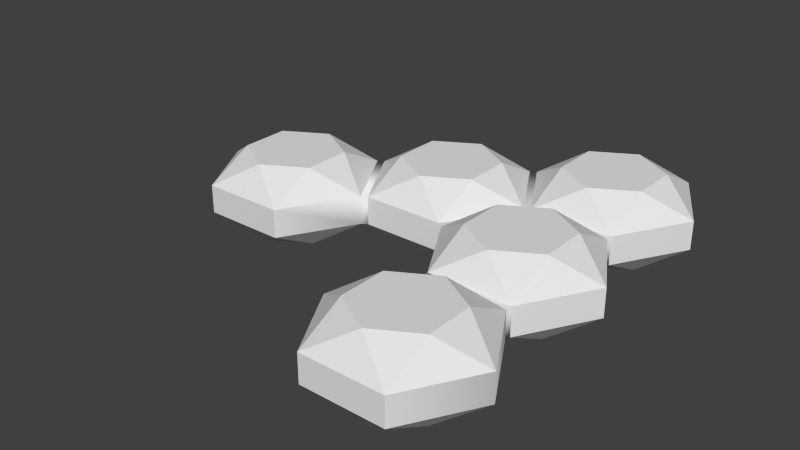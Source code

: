 # Source: 5-gem-arrow.blend  (saved by Blender 2.74.0; exported with 4.5.12 LTS)
import bpy
from mathutils import Matrix  # noqa: F401  (used for matrix-valued properties, if any)

bpy.ops.wm.read_factory_settings(use_empty=True)
scene = bpy.context.scene
scene.name = 'Scene'

# ---- collections
col_collection_1 = bpy.data.collections.new('Collection 1'); scene.collection.children.link(col_collection_1)

# ---- world
world_world = bpy.data.worlds.new('World'); scene.world = world_world
world_world.color = (0.05088, 0.05088, 0.05088)
world_world.use_sun_shadow = False
world_world.sun_shadow_jitter_overblur = 0.0
world_world.cycles.sampling_method = 'MANUAL'
world_world.cycles.sample_map_resolution = 256

# ---- meshes
me_gem_001 = bpy.data.meshes.new('Gem.001')
me_gem_001.from_pydata([(-1.114, 0.4742, 1.243), (-1.114, 0.4742, 0.6434), (-1.634, 0.4742, 0.3435), (-2.153, 0.4742, 0.6434), (-2.153, 0.4742, 1.243), (-1.634, 0.4742, 1.543), (-1.114, 0.156, 0.0433), (-1.114, -0.2, 0.0433), (-2.153, -0.2, 0.0433), (-2.153, 0.156, 0.0433), (-2.673, -0.2, 0.9433), (-2.673, 0.156, 0.9433), (-1.114, -0.2, 1.843), (-1.114, 0.156, 1.843), (-2.153, 0.156, 1.843), (-2.153, -0.2, 1.843), (-0.5946, 0.156, 0.9433), (-2.153, -0.5182, 1.243), (-2.153, -0.5182, 0.6434), (-1.634, -0.5182, 0.3435), (-1.114, -0.5182, 0.6434), (-1.114, -0.5182, 1.243), (-1.634, -0.5182, 1.543), (-0.5946, -0.2, 0.9433), (2.153, 0.4742, 3.13), (2.153, 0.4742, 2.53), (1.634, 0.4742, 2.23), (1.114, 0.4742, 2.53), (1.114, 0.4742, 3.13), (1.634, 0.4742, 3.43), (2.153, 0.156, 1.93), (2.153, -0.2, 1.93), (1.114, -0.2, 1.93), (1.114, 0.156, 1.93), (0.5946, -0.2, 2.83), (0.5946, 0.156, 2.83), (2.153, -0.2, 3.73), (2.153, 0.156, 3.73), (1.114, 0.156, 3.73), (1.114, -0.2, 3.73), (2.673, 0.156, 2.83), (1.114, -0.5182, 3.13), (1.114, -0.5182, 2.53), (1.634, -0.5182, 2.23), (2.153, -0.5182, 2.53), (2.153, -0.5182, 3.13), (1.634, -0.5182, 3.43), (2.673, -0.2, 2.83), (2.153, 0.4742, 1.243), (2.153, 0.4742, 0.6434), (1.634, 0.4742, 0.3435), (1.114, 0.4742, 0.6434), (1.114, 0.4742, 1.243), (1.634, 0.4742, 1.543), (2.153, 0.156, 0.0433), (2.153, -0.2, 0.0433), (1.114, -0.2, 0.0433), (1.114, 0.156, 0.0433), (0.5946, -0.2, 0.9433), (0.5946, 0.156, 0.9433), (2.153, -0.2, 1.843), (2.153, 0.156, 1.843), (1.114, 0.156, 1.843), (1.114, -0.2, 1.843), (2.673, 0.156, 0.9433), (2.673, -0.2, 0.9433), (1.114, -0.5182, 1.243), (1.114, -0.5182, 0.6434), (1.634, -0.5182, 0.3435), (2.153, -0.5182, 0.6434), (2.153, -0.5182, 1.243), (1.634, -0.5182, 1.543), (2.153, 0.4742, -0.6434), (2.153, 0.4742, -1.243), (1.634, 0.4742, -1.543), (1.114, 0.4742, -1.243), (1.114, 0.4742, -0.6434), (1.634, 0.4742, -0.3435), (2.153, 0.156, -1.843), (2.153, -0.2, -1.843), (1.114, -0.2, -1.843), (1.114, 0.156, -1.843), (0.5946, -0.2, -0.9433), (0.5946, 0.156, -0.9433), (2.153, -0.2, -0.0433), (2.153, 0.156, -0.0433), (1.114, 0.156, -0.0433), (1.114, -0.2, -0.0433), (2.673, 0.156, -0.9433), (2.673, -0.2, -0.9433), (1.114, -0.5182, -0.6434), (1.114, -0.5182, -1.243), (1.634, -0.5182, -1.543), (2.153, -0.5182, -1.243), (2.153, -0.5182, -0.6434), (1.634, -0.5182, -0.3435), (0.5195, 0.4742, 0.2999), (0.5195, 0.4742, -0.2999), (-2e-06, 0.4742, -0.5998), (-0.5195, 0.4742, -0.2999), (-0.5195, 0.4742, 0.2999), (2e-06, 0.4742, 0.5998), (0.5196, 0.156, -0.9), (0.5196, -0.2, -0.9), (-0.5196, -0.2, -0.9), (-0.5196, 0.156, -0.9), (-1.039, -0.2, -9.54e-10), (-1.039, 0.156, 9.54e-10), (0.5196, -0.2, 0.9), (0.5196, 0.156, 0.9), (-0.5196, 0.156, 0.9), (-0.5196, -0.2, 0.9), (1.039, 0.156, 9.54e-10), (1.039, -0.2, -9.54e-10), (-0.5195, -0.5182, 0.2999), (-0.5195, -0.5182, -0.2999), (2e-06, -0.5182, -0.5998), (0.5195, -0.5182, -0.2999), (0.5195, -0.5182, 0.2999), (-2e-06, -0.5182, 0.5998)], [], [(0, 1, 2, 3, 4, 5), (6, 7, 8, 9), (9, 8, 10, 11), (12, 13, 14, 15), (9, 3, 2), (11, 14, 4), (1, 0, 16), (14, 5, 4), (6, 9, 2), (16, 6, 1), (1, 6, 2), (9, 11, 3), (13, 16, 0), (4, 3, 11), (14, 13, 5), (0, 5, 13), (17, 18, 19, 20, 21, 22), (15, 14, 11, 10), (7, 20, 19), (23, 12, 21), (18, 17, 10), (12, 22, 21), (8, 7, 19), (10, 8, 18), (18, 8, 19), (7, 23, 20), (15, 10, 17), (21, 20, 23), (12, 15, 22), (17, 22, 15), (16, 110, 107, 6), (23, 16, 13, 12), (24, 25, 26, 27, 28, 29), (23, 111, 110, 16), (33, 32, 34, 35), (36, 37, 38, 39), (33, 27, 26), (35, 38, 28), (25, 24, 40), (38, 29, 28), (30, 33, 26), (40, 30, 25), (25, 30, 26), (33, 35, 27), (37, 40, 24), (28, 27, 35), (38, 37, 29), (24, 29, 37), (41, 42, 43, 44, 45, 46), (39, 38, 35, 34), (31, 44, 43), (47, 36, 45), (42, 41, 34), (36, 46, 45), (32, 31, 43), (34, 32, 42), (42, 32, 43), (31, 47, 44), (39, 34, 41), (45, 44, 47), (36, 39, 46), (41, 46, 39), (47, 31, 30, 40), (47, 40, 37, 36), (48, 49, 50, 51, 52, 53), (57, 54, 85, 86), (59, 109, 108, 58), (33, 30, 61, 62), (57, 51, 50), (64, 65, 55, 54), (60, 65, 64, 61), (59, 62, 52), (49, 48, 64), (62, 53, 52), (54, 57, 50), (64, 54, 49), (49, 54, 50), (57, 59, 51), (61, 64, 48), (52, 51, 59), (62, 61, 53), (48, 53, 61), (66, 67, 68, 69, 70, 71), (63, 62, 59, 58), (55, 69, 68), (65, 60, 70), (67, 66, 58), (60, 71, 70), (56, 55, 68), (58, 56, 67), (67, 56, 68), (55, 65, 69), (63, 58, 66), (70, 69, 65), (60, 63, 71), (66, 71, 63), (72, 73, 74, 75, 76, 77), (78, 79, 80, 81), (81, 80, 82, 83), (54, 55, 84, 85), (81, 75, 74), (88, 89, 79, 78), (84, 89, 88, 85), (83, 86, 76), (73, 72, 88), (86, 77, 76), (78, 81, 74), (88, 78, 73), (73, 78, 74), (81, 83, 75), (85, 88, 72), (76, 75, 83), (86, 85, 77), (72, 77, 85), (90, 91, 92, 93, 94, 95), (79, 93, 92), (89, 84, 94), (91, 90, 82), (84, 95, 94), (80, 79, 92), (82, 80, 91), (91, 80, 92), (79, 89, 93), (87, 82, 90), (94, 93, 89), (84, 87, 95), (90, 95, 87), (96, 97, 98, 99, 100, 101), (102, 103, 104, 105), (105, 104, 106, 107), (108, 109, 110, 111), (105, 99, 98), (57, 112, 109, 59), (107, 110, 100), (97, 96, 112), (110, 101, 100), (102, 105, 98), (112, 102, 97), (97, 102, 98), (105, 107, 99), (109, 112, 96), (100, 99, 107), (110, 109, 101), (96, 101, 109), (114, 115, 116, 117, 118, 119), (30, 31, 60, 61), (103, 117, 116), (113, 108, 118), (115, 114, 106), (108, 119, 118), (104, 103, 116), (106, 104, 115), (115, 104, 116), (103, 113, 117), (111, 106, 114), (118, 117, 113), (108, 111, 119), (114, 119, 111), (86, 83, 102, 112), (87, 56, 113), (87, 113, 103, 82), (82, 103, 102, 83), (56, 58, 108, 113), (56, 87, 84, 55), (86, 112, 57), (32, 33, 62, 63), (6, 107, 106, 7), (32, 63, 60, 31), (23, 7, 106, 111)])
me_gem_001.polygons.foreach_set('use_smooth', [1, 1, 1, 1, 1, 1, 1, 1, 1, 1, 1, 1, 1, 1, 1, 1, 1, 1, 1, 1, 1, 1, 1, 1, 1, 1, 1, 1, 1, 1, 1, 1, 1, 1, 1, 1, 1, 1, 1, 1, 1, 1, 1, 1, 1, 1, 1, 1, 1, 1, 1, 1, 1, 1, 1, 1, 1, 1, 1, 1, 1, 1, 1, 1, 1, 1, 1, 1, 1, 1, 1, 1, 1, 1, 1, 1, 1, 1, 1, 1, 1, 1, 1, 1, 1, 1, 1, 1, 1, 1, 1, 1, 1, 1, 1, 1, 1, 1, 1, 1, 1, 1, 1, 1, 1, 1, 1, 1, 1, 1, 1, 1, 1, 1, 1, 1, 1, 1, 1, 1, 1, 1, 1, 1, 1, 1, 1, 1, 1, 1, 1, 1, 1, 1, 1, 1, 1, 1, 1, 1, 1, 1, 1, 1, 1, 1, 1, 1, 1, 1, 1, 1, 1, 1, 1, 1, 1, 1, 1, 1, 1, 1, 1, 1, 0, 1, 1, 1, 1])
_k = set([(0, 1), (0, 5), (0, 13), (0, 16), (1, 2), (1, 6), (1, 16), (2, 3), (2, 6), (2, 9), (3, 4), (3, 9), (3, 11), (4, 5), (4, 11), (4, 14), (5, 13), (5, 14), (6, 7), (6, 9), (6, 16), (7, 8), (7, 19), (7, 20), (7, 23), (8, 9), (8, 10), (8, 18), (8, 19), (9, 11), (10, 11), (10, 15), (10, 17), (10, 18), (11, 14), (12, 13), (12, 15), (12, 21), (12, 22), (12, 23), (13, 14), (13, 16), (14, 15), (15, 17), (15, 22), (17, 18), (17, 22), (18, 19), (19, 20), (20, 21), (20, 23), (21, 22), (21, 23), (24, 25), (24, 29), (24, 37), (24, 40), (25, 26), (25, 30), (25, 40), (26, 27), (26, 30), (26, 33), (27, 28), (27, 33), (27, 35), (28, 29), (28, 35), (28, 38), (29, 37), (29, 38), (30, 31), (30, 33), (30, 40), (31, 32), (31, 43), (31, 44), (31, 47), (32, 33), (32, 34), (32, 42), (32, 43), (33, 35), (34, 35), (34, 39), (34, 41), (34, 42), (35, 38), (36, 37), (36, 39), (36, 45), (36, 46), (36, 47), (37, 38), (37, 40), (38, 39), (39, 41), (39, 46), (41, 42), (41, 46), (42, 43), (43, 44), (44, 45), (44, 47), (45, 46), (45, 47), (48, 49), (48, 53), (48, 61), (48, 64), (49, 50), (49, 54), (49, 64), (50, 51), (50, 54), (50, 57), (51, 52), (51, 57), (51, 59), (52, 53), (52, 59), (52, 62), (53, 61), (53, 62), (54, 55), (54, 57), (54, 64), (55, 56), (55, 65), (55, 68), (55, 69), (56, 58), (56, 67), (56, 68), (57, 59), (58, 59), (58, 63), (58, 66), (58, 67), (59, 62), (60, 61), (60, 63), (60, 65), (60, 70), (60, 71), (61, 62), (61, 64), (62, 63), (63, 66), (63, 71), (64, 65), (65, 69), (65, 70), (66, 67), (66, 71), (67, 68), (68, 69), (69, 70), (70, 71), (72, 73), (72, 77), (72, 85), (72, 88), (73, 74), (73, 78), (73, 88), (74, 75), (74, 78), (74, 81), (75, 76), (75, 81), (75, 83), (76, 77), (76, 83), (76, 86), (77, 85), (77, 86), (78, 79), (78, 81), (78, 88), (79, 80), (79, 89), (79, 92), (79, 93), (80, 81), (80, 82), (80, 91), (80, 92), (81, 83), (82, 83), (82, 87), (82, 90), (82, 91), (83, 86), (84, 85), (84, 87), (84, 89), (84, 94), (84, 95), (85, 86), (85, 88), (87, 90), (87, 95), (88, 89), (89, 93), (89, 94), (90, 91), (90, 95), (91, 92), (92, 93), (93, 94), (94, 95), (96, 97), (96, 101), (96, 109), (96, 112), (97, 98), (97, 102), (97, 112), (98, 99), (98, 102), (98, 105), (99, 100), (99, 105), (99, 107), (100, 101), (100, 107), (100, 110), (101, 109), (101, 110), (102, 103), (102, 105), (102, 112), (103, 104), (103, 113), (103, 116), (103, 117), (104, 105), (104, 106), (104, 115), (104, 116), (105, 107), (106, 107), (106, 111), (106, 114), (106, 115), (107, 110), (108, 109), (108, 111), (108, 113), (108, 118), (108, 119), (109, 110), (109, 112), (110, 111), (111, 114), (111, 119), (113, 117), (113, 118), (114, 115), (114, 119), (115, 116), (116, 117), (117, 118), (118, 119)])
me_gem_001.attributes.new('sharp_edge', 'BOOLEAN', 'EDGE').data.foreach_set('value', [ (min(e.vertices), max(e.vertices)) in _k for e in me_gem_001.edges])
me_gem_001.use_remesh_preserve_volume = False
me_gem_001.use_remesh_preserve_attributes = False
me_gem_001.use_mirror_vertex_groups = False
me_gem_001.update()
me_gem_001.normals_split_custom_set([tuple(v) for v in zip(*[iter([0.0, 1.0, 0.0, 0.0, 1.0, 0.0, 0.0, 1.0, 0.0, 0.0, 1.0, 0.0, 0.0, 1.0, 0.0, 0.0, 1.0, 0.0, 0.0, 0.0, -1.0, 0.0, 0.0, -1.0, 0.0, 0.0, -1.0, 0.0, 0.0, -1.0, -0.866, 0.0, -0.5, -0.866, 0.0, -0.5, -0.866, 0.0, -0.5, -0.866, 0.0, -0.5, 0.0, 0.0, 1.0, 0.0, 0.0, 1.0, 0.0, 0.0, 1.0, 0.0, 0.0, 1.0, -0.2611, 0.8529, -0.4522, -0.2611, 0.8529, -0.4522, -0.2611, 0.8529, -0.4522, -0.63, 0.6862, 0.3637, -0.63, 0.6862, 0.3637, -0.63, 0.6862, 0.3637, 0.5221, 0.8529, -1.712e-06, 0.5221, 0.8529, -1.712e-06, 0.5221, 0.8529, -1.712e-06, -0.2611, 0.8529, 0.4522, -0.2611, 0.8529, 0.4522, -0.2611, 0.8529, 0.4522, 0.0, 0.6862, -0.7274, 0.0, 0.6862, -0.7274, 0.0, 0.6862, -0.7274, 0.63, 0.6862, -0.3637, 0.63, 0.6862, -0.3637, 0.63, 0.6862, -0.3637, 0.2611, 0.8529, -0.4522, 0.2611, 0.8529, -0.4522, 0.2611, 0.8529, -0.4522, -0.63, 0.6862, -0.3637, -0.63, 0.6862, -0.3637, -0.63, 0.6862, -0.3637, 0.63, 0.6862, 0.3637, 0.63, 0.6862, 0.3637, 0.63, 0.6862, 0.3637, -0.5221, 0.8529, 1.875e-06, -0.5221, 0.8529, 1.875e-06, -0.5221, 0.8529, 1.875e-06, 0.0, 0.6862, 0.7274, 0.0, 0.6862, 0.7274, 0.0, 0.6862, 0.7274, 0.2611, 0.8529, 0.4522, 0.2611, 0.8529, 0.4522, 0.2611, 0.8529, 0.4522, 0.0, -1.0, 0.0, 0.0, -1.0, 0.0, 0.0, -1.0, 0.0, 0.0, -1.0, 0.0, 0.0, -1.0, 0.0, 0.0, -1.0, 0.0, -0.866, 0.0, 0.5, -0.866, 0.0, 0.5, -0.866, 0.0, 0.5, -0.866, 0.0, 0.5, 0.2611, -0.8529, -0.4522, 0.2611, -0.8529, -0.4522, 0.2611, -0.8529, -0.4522, 0.63, -0.6862, 0.3637, 0.63, -0.6862, 0.3637, 0.63, -0.6862, 0.3637, -0.5221, -0.8529, -1.875e-06, -0.5221, -0.8529, -1.875e-06, -0.5221, -0.8529, -1.875e-06, 0.2611, -0.8529, 0.4522, 0.2611, -0.8529, 0.4522, 0.2611, -0.8529, 0.4522, 0.0, -0.6862, -0.7274, 0.0, -0.6862, -0.7274, 0.0, -0.6862, -0.7274, -0.63, -0.6862, -0.3637, -0.63, -0.6862, -0.3637, -0.63, -0.6862, -0.3637, -0.2611, -0.8529, -0.4522, -0.2611, -0.8529, -0.4522, -0.2611, -0.8529, -0.4522, 0.63, -0.6862, -0.3637, 0.63, -0.6862, -0.3637, 0.63, -0.6862, -0.3637, -0.63, -0.6862, 0.3637, -0.63, -0.6862, 0.3637, -0.63, -0.6862, 0.3637, 0.5221, -0.8529, 1.712e-06, 0.5221, -0.8529, 1.712e-06, 0.5221, -0.8529, 1.712e-06, 0.0, -0.6862, 0.7274, 0.0, -0.6862, 0.7274, 0.0, -0.6862, 0.7274, -0.2611, -0.8529, 0.4522, -0.2611, -0.8529, 0.4522, -0.2611, -0.8529, 0.4522, 0.628, 0.4597, 0.628, 0.3536, 0.7071, 0.6124, -0.3536, 0.7071, -0.6124, -0.3536, 0.7071, -0.6124, 0.628, -0.4597, 0.628, 0.628, 0.4597, 0.628, 0.866, 1.128e-06, 0.5, 0.866, 1.128e-06, 0.5, 0.0, 1.0, 1.594e-08, 0.0, 1.0, 1.594e-08, 0.0, 1.0, 1.594e-08, 0.0, 1.0, 1.594e-08, 0.0, 1.0, 1.594e-08, 0.0, 1.0, 1.594e-08, 0.628, -0.4597, 0.628, 0.3536, -0.7071, 0.6124, 0.3536, 0.7071, 0.6124, 0.628, 0.4597, 0.628, -0.866, 0.0, -0.5, -0.866, 0.0, -0.5, -0.866, 0.0, -0.5, -0.866, 0.0, -0.5, 0.0, 0.0, 1.0, 0.0, 0.0, 1.0, 0.0, 0.0, 1.0, 0.0, 0.0, 1.0, -0.2611, 0.8529, -0.4522, -0.2611, 0.8529, -0.4522, -0.2611, 0.8529, -0.4522, -0.63, 0.6862, 0.3637, -0.63, 0.6862, 0.3637, -0.63, 0.6862, 0.3637, 0.5221, 0.8529, -1.712e-06, 0.5221, 0.8529, -1.712e-06, 0.5221, 0.8529, -1.712e-06, -0.2611, 0.8529, 0.4522, -0.2611, 0.8529, 0.4522, -0.2611, 0.8529, 0.4522, 0.0, 0.6862, -0.7274, 0.0, 0.6862, -0.7274, 0.0, 0.6862, -0.7274, 0.63, 0.6862, -0.3637, 0.63, 0.6862, -0.3637, 0.63, 0.6862, -0.3637, 0.2611, 0.8529, -0.4522, 0.2611, 0.8529, -0.4522, 0.2611, 0.8529, -0.4522, -0.63, 0.6862, -0.3637, -0.63, 0.6862, -0.3637, -0.63, 0.6862, -0.3637, 0.63, 0.6862, 0.3637, 0.63, 0.6862, 0.3637, 0.63, 0.6862, 0.3637, -0.5221, 0.8529, 1.712e-06, -0.5221, 0.8529, 1.712e-06, -0.5221, 0.8529, 1.712e-06, 0.0, 0.6862, 0.7274, 0.0, 0.6862, 0.7274, 0.0, 0.6862, 0.7274, 0.2611, 0.8529, 0.4522, 0.2611, 0.8529, 0.4522, 0.2611, 0.8529, 0.4522, 0.0, -1.0, 0.0, 0.0, -1.0, 0.0, 0.0, -1.0, 0.0, 0.0, -1.0, 0.0, 0.0, -1.0, 0.0, 0.0, -1.0, 0.0, -0.866, 0.0, 0.5, -0.866, 0.0, 0.5, -0.866, 0.0, 0.5, -0.866, 0.0, 0.5, 0.2611, -0.8529, -0.4522, 0.2611, -0.8529, -0.4522, 0.2611, -0.8529, -0.4522, 0.63, -0.6862, 0.3637, 0.63, -0.6862, 0.3637, 0.63, -0.6862, 0.3637, -0.5221, -0.8529, -1.794e-06, -0.5221, -0.8529, -1.794e-06, -0.5221, -0.8529, -1.794e-06, 0.2611, -0.8529, 0.4522, 0.2611, -0.8529, 0.4522, 0.2611, -0.8529, 0.4522, 0.0, -0.6862, -0.7274, 0.0, -0.6862, -0.7274, 0.0, -0.6862, -0.7274, -0.63, -0.6862, -0.3637, -0.63, -0.6862, -0.3637, -0.63, -0.6862, -0.3637, -0.2611, -0.8529, -0.4522, -0.2611, -0.8529, -0.4522, -0.2611, -0.8529, -0.4522, 0.63, -0.6862, -0.3637, 0.63, -0.6862, -0.3637, 0.63, -0.6862, -0.3637, -0.63, -0.6862, 0.3637, -0.63, -0.6862, 0.3637, -0.63, -0.6862, 0.3637, 0.5221, -0.8529, 1.631e-06, 0.5221, -0.8529, 1.631e-06, 0.5221, -0.8529, 1.631e-06, 0.0, -0.6862, 0.7274, 0.0, -0.6862, 0.7274, 0.0, -0.6862, 0.7274, -0.2611, -0.8529, 0.4522, -0.2611, -0.8529, 0.4522, -0.2611, -0.8529, 0.4522, 1.0, 1.86e-06, 1.972e-07, 0.866, 1.933e-06, -0.5, 0.866, 1.933e-06, -0.5, 1.0, 1.86e-06, 1.972e-07, 1.0, 1.86e-06, 1.972e-07, 1.0, 1.86e-06, 1.972e-07, 0.866, 1.289e-06, 0.5, 0.866, 1.289e-06, 0.5, 0.0, 1.0, 0.0, 0.0, 1.0, 0.0, 0.0, 1.0, 0.0, 0.0, 1.0, 0.0, 0.0, 1.0, 0.0, 0.0, 1.0, 0.0, 0.0, 1.0, -6.623e-07, 0.7071, 0.7071, -2.415e-06, 0.7071, 0.7071, -2.415e-06, 0.0, 1.0, -6.623e-07, -0.3536, 0.7071, 0.6124, -0.3536, 0.7071, 0.6124, -0.3536, -0.7071, 0.6124, -0.3536, -0.7071, 0.6124, -0.7071, 0.7071, -1.04e-06, 0.7071, 0.7071, 8.693e-06, 0.7071, 0.7071, 8.693e-06, -0.7071, 0.7071, -1.04e-06, -0.2611, 0.8529, -0.4522, -0.2611, 0.8529, -0.4522, -0.2611, 0.8529, -0.4522, 0.866, 2.578e-06, -0.5, 0.866, 2.578e-06, -0.5, 0.866, 2.578e-06, -0.5, 0.866, 2.578e-06, -0.5, 0.866, 6.444e-07, 0.5, 0.866, 6.444e-07, 0.5, 0.866, 6.444e-07, 0.5, 0.866, 6.444e-07, 0.5, -0.63, 0.6862, 0.3637, -0.63, 0.6862, 0.3637, -0.63, 0.6862, 0.3637, 0.5221, 0.8529, -1.631e-06, 0.5221, 0.8529, -1.631e-06, 0.5221, 0.8529, -1.631e-06, -0.2611, 0.8529, 0.4522, -0.2611, 0.8529, 0.4522, -0.2611, 0.8529, 0.4522, 0.0, 0.6862, -0.7274, 0.0, 0.6862, -0.7274, 0.0, 0.6862, -0.7274, 0.63, 0.6862, -0.3637, 0.63, 0.6862, -0.3637, 0.63, 0.6862, -0.3637, 0.2611, 0.8529, -0.4522, 0.2611, 0.8529, -0.4522, 0.2611, 0.8529, -0.4522, -0.63, 0.6862, -0.3637, -0.63, 0.6862, -0.3637, -0.63, 0.6862, -0.3637, 0.63, 0.6862, 0.3637, 0.63, 0.6862, 0.3637, 0.63, 0.6862, 0.3637, -0.5221, 0.8529, 1.712e-06, -0.5221, 0.8529, 1.712e-06, -0.5221, 0.8529, 1.712e-06, 0.0, 0.6862, 0.7274, 0.0, 0.6862, 0.7274, 0.0, 0.6862, 0.7274, 0.2611, 0.8529, 0.4522, 0.2611, 0.8529, 0.4522, 0.2611, 0.8529, 0.4522, 0.0, -1.0, 0.0, 0.0, -1.0, 0.0, 0.0, -1.0, 0.0, 0.0, -1.0, 0.0, 0.0, -1.0, 0.0, 0.0, -1.0, 0.0, -0.866, 0.0, 0.5, -0.866, 0.0, 0.5, -0.866, 0.0, 0.5, -0.866, 0.0, 0.5, 0.2611, -0.8529, -0.4522, 0.2611, -0.8529, -0.4522, 0.2611, -0.8529, -0.4522, 0.63, -0.6862, 0.3637, 0.63, -0.6862, 0.3637, 0.63, -0.6862, 0.3637, -0.5221, -0.8529, -1.631e-06, -0.5221, -0.8529, -1.631e-06, -0.5221, -0.8529, -1.631e-06, 0.2611, -0.8529, 0.4522, 0.2611, -0.8529, 0.4522, 0.2611, -0.8529, 0.4522, 0.0, -0.6862, -0.7274, 0.0, -0.6862, -0.7274, 0.0, -0.6862, -0.7274, -0.63, -0.6862, -0.3637, -0.63, -0.6862, -0.3637, -0.63, -0.6862, -0.3637, -0.2611, -0.8529, -0.4522, -0.2611, -0.8529, -0.4522, -0.2611, -0.8529, -0.4522, 0.63, -0.6862, -0.3637, 0.63, -0.6862, -0.3637, 0.63, -0.6862, -0.3637, -0.63, -0.6862, 0.3637, -0.63, -0.6862, 0.3637, -0.63, -0.6862, 0.3637, 0.5221, -0.8529, 1.631e-06, 0.5221, -0.8529, 1.631e-06, 0.5221, -0.8529, 1.631e-06, 0.0, -0.6862, 0.7274, 0.0, -0.6862, 0.7274, 0.0, -0.6862, 0.7274, -0.2611, -0.8529, 0.4522, -0.2611, -0.8529, 0.4522, -0.2611, -0.8529, 0.4522, 0.0, 1.0, 0.0, 0.0, 1.0, 0.0, 0.0, 1.0, 0.0, 0.0, 1.0, 0.0, 0.0, 1.0, 0.0, 0.0, 1.0, 0.0, 0.0, 0.0, -1.0, 0.0, 0.0, -1.0, 0.0, 0.0, -1.0, 0.0, 0.0, -1.0, -0.866, 0.0, -0.5, -0.866, 0.0, -0.5, -0.866, 0.0, -0.5, -0.866, 0.0, -0.5, 0.7071, 0.7071, -2.415e-06, 0.7071, -0.7071, -1.759e-06, 0.7071, -0.7071, -1.759e-06, 0.7071, 0.7071, -2.415e-06, -0.2611, 0.8529, -0.4522, -0.2611, 0.8529, -0.4522, -0.2611, 0.8529, -0.4522, 0.866, 2.578e-06, -0.5, 0.866, 2.578e-06, -0.5, 0.866, 2.578e-06, -0.5, 0.866, 2.578e-06, -0.5, 0.866, 1.289e-06, 0.5, 0.866, 1.289e-06, 0.5, 0.866, 1.289e-06, 0.5, 0.866, 1.289e-06, 0.5, -0.63, 0.6862, 0.3637, -0.63, 0.6862, 0.3637, -0.63, 0.6862, 0.3637, 0.5221, 0.8529, -1.631e-06, 0.5221, 0.8529, -1.631e-06, 0.5221, 0.8529, -1.631e-06, -0.2611, 0.8529, 0.4522, -0.2611, 0.8529, 0.4522, -0.2611, 0.8529, 0.4522, 0.0, 0.6862, -0.7274, 0.0, 0.6862, -0.7274, 0.0, 0.6862, -0.7274, 0.63, 0.6862, -0.3637, 0.63, 0.6862, -0.3637, 0.63, 0.6862, -0.3637, 0.2611, 0.8529, -0.4522, 0.2611, 0.8529, -0.4522, 0.2611, 0.8529, -0.4522, -0.63, 0.6862, -0.3637, -0.63, 0.6862, -0.3637, -0.63, 0.6862, -0.3637, 0.63, 0.6862, 0.3637, 0.63, 0.6862, 0.3637, 0.63, 0.6862, 0.3637, -0.5221, 0.8529, 1.712e-06, -0.5221, 0.8529, 1.712e-06, -0.5221, 0.8529, 1.712e-06, 0.0, 0.6862, 0.7274, 0.0, 0.6862, 0.7274, 0.0, 0.6862, 0.7274, 0.2611, 0.8529, 0.4522, 0.2611, 0.8529, 0.4522, 0.2611, 0.8529, 0.4522, 0.0, -1.0, 0.0, 0.0, -1.0, 0.0, 0.0, -1.0, 0.0, 0.0, -1.0, 0.0, 0.0, -1.0, 0.0, 0.0, -1.0, 0.0, 0.2611, -0.8529, -0.4522, 0.2611, -0.8529, -0.4522, 0.2611, -0.8529, -0.4522, 0.63, -0.6862, 0.3637, 0.63, -0.6862, 0.3637, 0.63, -0.6862, 0.3637, -0.5221, -0.8529, -1.631e-06, -0.5221, -0.8529, -1.631e-06, -0.5221, -0.8529, -1.631e-06, 0.2611, -0.8529, 0.4522, 0.2611, -0.8529, 0.4522, 0.2611, -0.8529, 0.4522, 0.0, -0.6862, -0.7274, 0.0, -0.6862, -0.7274, 0.0, -0.6862, -0.7274, -0.63, -0.6862, -0.3637, -0.63, -0.6862, -0.3637, -0.63, -0.6862, -0.3637, -0.2611, -0.8529, -0.4522, -0.2611, -0.8529, -0.4522, -0.2611, -0.8529, -0.4522, 0.63, -0.6862, -0.3637, 0.63, -0.6862, -0.3637, 0.63, -0.6862, -0.3637, -0.63, -0.6862, 0.3637, -0.63, -0.6862, 0.3637, -0.63, -0.6862, 0.3637, 0.5221, -0.8529, 1.631e-06, 0.5221, -0.8529, 1.631e-06, 0.5221, -0.8529, 1.631e-06, 0.0, -0.6862, 0.7274, 0.0, -0.6862, 0.7274, 0.0, -0.6862, 0.7274, -0.2611, -0.8529, 0.4522, -0.2611, -0.8529, 0.4522, -0.2611, -0.8529, 0.4522, 0.0, 1.0, 0.0, 0.0, 1.0, 0.0, 0.0, 1.0, 0.0, 0.0, 1.0, 0.0, 0.0, 1.0, 0.0, 0.0, 1.0, 0.0, 0.0, 0.0, -1.0, 0.0, 0.0, -1.0, 0.0, 0.0, -1.0, 0.0, 0.0, -1.0, -0.866, 5.359e-09, -0.5, -0.866, 5.359e-09, -0.5, -0.866, 5.359e-09, -0.5, -0.866, 5.359e-09, -0.5, 0.0, 0.0, 1.0, 0.0, 0.0, 1.0, 0.0, 0.0, 1.0, 0.0, 0.0, 1.0, -0.2611, 0.8529, -0.4522, -0.2611, 0.8529, -0.4522, -0.2611, 0.8529, -0.4522, -1.192e-06, 1.0, -7.244e-07, -1.192e-06, 1.0, -7.244e-07, -0.3536, 0.7071, 0.6124, -0.3536, 0.7071, 0.6124, -0.63, 0.6862, 0.3637, -0.63, 0.6862, 0.3637, -0.63, 0.6862, 0.3637, 0.5221, 0.8529, -1.712e-06, 0.5221, 0.8529, -1.712e-06, 0.5221, 0.8529, -1.712e-06, -0.2611, 0.8529, 0.4522, -0.2611, 0.8529, 0.4522, -0.2611, 0.8529, 0.4522, 0.0, 0.6862, -0.7274, 0.0, 0.6862, -0.7274, 0.0, 0.6862, -0.7274, 0.63, 0.6862, -0.3637, 0.63, 0.6862, -0.3637, 0.63, 0.6862, -0.3637, 0.2611, 0.8529, -0.4522, 0.2611, 0.8529, -0.4522, 0.2611, 0.8529, -0.4522, -0.63, 0.6862, -0.3637, -0.63, 0.6862, -0.3637, -0.63, 0.6862, -0.3637, 0.63, 0.6862, 0.3637, 0.63, 0.6862, 0.3637, 0.63, 0.6862, 0.3637, -0.5221, 0.8529, 1.712e-06, -0.5221, 0.8529, 1.712e-06, -0.5221, 0.8529, 1.712e-06, 0.0, 0.6862, 0.7274, 0.0, 0.6862, 0.7274, 0.0, 0.6862, 0.7274, 0.2611, 0.8529, 0.4522, 0.2611, 0.8529, 0.4522, 0.2611, 0.8529, 0.4522, 0.0, -1.0, 0.0, 0.0, -1.0, 0.0, 0.0, -1.0, 0.0, 0.0, -1.0, 0.0, 0.0, -1.0, 0.0, 0.0, -1.0, 0.0, 0.7071, 0.7071, 8.693e-06, 0.7071, -0.7071, -6.726e-07, 0.7071, -0.7071, -6.725e-07, 0.7071, 0.7071, 8.693e-06, 0.2611, -0.8529, -0.4522, 0.2611, -0.8529, -0.4522, 0.2611, -0.8529, -0.4522, 0.63, -0.6862, 0.3637, 0.63, -0.6862, 0.3637, 0.63, -0.6862, 0.3637, -0.5221, -0.8529, -1.712e-06, -0.5221, -0.8529, -1.712e-06, -0.5221, -0.8529, -1.712e-06, 0.2611, -0.8529, 0.4522, 0.2611, -0.8529, 0.4522, 0.2611, -0.8529, 0.4522, 0.0, -0.6862, -0.7274, 0.0, -0.6862, -0.7274, 0.0, -0.6862, -0.7274, -0.63, -0.6862, -0.3637, -0.63, -0.6862, -0.3637, -0.63, -0.6862, -0.3637, -0.2611, -0.8529, -0.4522, -0.2611, -0.8529, -0.4522, -0.2611, -0.8529, -0.4522, 0.63, -0.6862, -0.3637, 0.63, -0.6862, -0.3637, 0.63, -0.6862, -0.3637, -0.63, -0.6862, 0.3637, -0.63, -0.6862, 0.3637, -0.63, -0.6862, 0.3637, 0.5221, -0.8529, 1.712e-06, 0.5221, -0.8529, 1.712e-06, 0.5221, -0.8529, 1.712e-06, 0.0, -0.6862, 0.7274, 0.0, -0.6862, 0.7274, 0.0, -0.6862, 0.7274, -0.2611, -0.8529, 0.4522, -0.2611, -0.8529, 0.4522, -0.2611, -0.8529, 0.4522, -7.451e-07, 1.0, 4.139e-07, -0.3536, 0.7071, -0.6124, -0.3536, 0.7071, -0.6124, -7.451e-07, 1.0, 4.139e-07, 4.719e-07, -1.0, 1.185e-07, 6.102e-07, -1.0, 4.29e-07, 8.338e-07, -1.0, 2.055e-07, 4.719e-07, -1.0, 1.185e-07, 8.338e-07, -1.0, 2.055e-07, -0.3536, -0.7071, -0.6124, -0.3536, -0.7071, -0.6124, -0.3536, -0.7071, -0.6124, -0.3536, -0.7071, -0.6124, -0.3536, 0.7071, -0.6124, -0.3536, 0.7071, -0.6124, 6.102e-07, -1.0, 4.29e-07, -0.3536, -0.7071, 0.6124, -0.3536, -0.7071, 0.6124, 8.338e-07, -1.0, 2.055e-07, 6.102e-07, -1.0, 4.29e-07, 4.719e-07, -1.0, 1.185e-07, 0.7071, -0.7071, -1.759e-06, 0.7071, -0.7071, -1.759e-06, -1.291e-06, 1.0, -5.735e-07, -1.291e-06, 1.0, -5.735e-07, -1.291e-06, 1.0, -5.735e-07, -0.7071, -0.7071, -1.041e-05, -0.7071, 0.7071, -1.04e-06, -0.7071, 0.7071, -1.04e-06, -0.7071, -0.7071, -1.041e-05, -0.3536, 0.7071, -0.6124, -0.3536, 0.7071, -0.6124, -0.3536, -0.7071, -0.6124, -0.3536, -0.7071, -0.6124, -0.7071, -0.7071, -1.041e-05, -0.7071, -0.7071, -1.041e-05, 0.7071, -0.7071, -6.725e-07, 0.7071, -0.7071, -6.726e-07, 0.628, -0.4597, 0.628, -0.3536, -0.7071, -0.6124, -0.3536, -0.7071, -0.6124, 0.3536, -0.7071, 0.6124])] * 3)])

# ---- objects
ob_gem_001 = bpy.data.objects.new('Gem.001', me_gem_001)

# ---- transforms, parenting, visibility, modifiers, constraints
ob_gem_001.location = (-3.421e-07, 4.027e-07, 0.08069)
ob_gem_001.rotation_mode = 'AXIS_ANGLE'
ob_gem_001.rotation_axis_angle = (4.712, -1.0, 0.0, 0.0)
ob_gem_001.lineart.crease_threshold = 0.0

# ---- collection membership
col_collection_1.objects.link(ob_gem_001)

# ---- scene / render settings (as saved in the file)
scene.frame_start = 1; scene.frame_end = 250; scene.frame_set(1)
scene.render.engine = 'BLENDER_EEVEE_NEXT'
scene.render.resolution_percentage = 50
scene.render.dither_intensity = 0.0
scene.cycles.use_denoising = False
scene.cycles.samples = 10
scene.cycles.sampling_pattern = 'TABULATED_SOBOL'
scene.cycles.light_sampling_threshold = 0.0
scene.cycles.use_adaptive_sampling = False
scene.cycles.use_light_tree = False
scene.cycles.blur_glossy = 0.0
scene.cycles.pixel_filter_type = 'GAUSSIAN'
scene.cycles.sample_clamp_indirect = 0.0
scene.view_settings.view_transform = 'Standard'
scene.unit_settings.scale_length = 10.0
bpy.context.view_layer.update()

# ---- added for rendering (the .blend has no active camera and no usable light): camera, sun
cam_auto = bpy.data.cameras.new('AutoCamera')
cam_auto.lens = 50.0
cam_auto.sensor_width = 36.0
cam_auto.clip_end = 1000.0
ob_auto_camera = bpy.data.objects.new('AutoCamera', cam_auto)
scene.collection.objects.link(ob_auto_camera)
ob_auto_camera.location = (7.20409, -9.58821, 5.82196)
ob_auto_camera.rotation_euler = (1.09748, -7.21219e-08, 0.694738)
scene.camera = ob_auto_camera
light_auto_sun = bpy.data.lights.new('AutoSun', 'SUN')
light_auto_sun.energy = 3.0
light_auto_sun.angle = 0.0523599
ob_auto_sun = bpy.data.objects.new('AutoSun', light_auto_sun)
scene.collection.objects.link(ob_auto_sun)
ob_auto_sun.rotation_euler = (0.872665, 0.174533, 0.523599)
bpy.context.view_layer.update()
